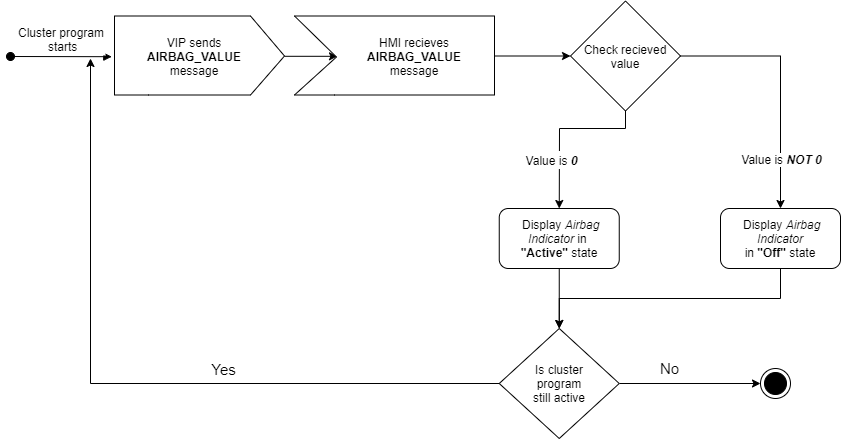

The diagram above was exported from draw.io. Its source (the exported page's mxGraphModel, read from the mxfile embedded in the PNG):
<mxGraphModel dx="1825" dy="559" grid="1" gridSize="10" guides="1" tooltips="1" connect="1" arrows="1" fold="1" page="1" pageScale="1" pageWidth="827" pageHeight="1169" math="0" shadow="0">
  <root>
    <mxCell id="0" />
    <mxCell id="1" parent="0" />
    <mxCell id="zDgJxYDyZ430KHNFPg7d-7" value="Cluster program&#10; starts" style="verticalAlign=bottom;startArrow=oval;endArrow=block;startSize=8;shadow=0;strokeWidth=1;fontSize=12;entryX=-0.016;entryY=0.407;entryDx=0;entryDy=0;entryPerimeter=0;" parent="1" target="zDgJxYDyZ430KHNFPg7d-9" edge="1">
      <mxGeometry relative="1" as="geometry">
        <mxPoint x="-70" y="248" as="sourcePoint" />
        <mxPoint x="200" y="110" as="targetPoint" />
        <mxPoint as="offset" />
      </mxGeometry>
    </mxCell>
    <mxCell id="zDgJxYDyZ430KHNFPg7d-8" style="edgeStyle=orthogonalEdgeStyle;rounded=0;orthogonalLoop=1;jettySize=auto;html=1;entryX=0.215;entryY=0.403;entryDx=0;entryDy=0;entryPerimeter=0;" parent="1" source="zDgJxYDyZ430KHNFPg7d-9" target="zDgJxYDyZ430KHNFPg7d-10" edge="1">
      <mxGeometry relative="1" as="geometry">
        <Array as="points">
          <mxPoint x="194" y="247.5" />
        </Array>
      </mxGeometry>
    </mxCell>
    <mxCell id="zDgJxYDyZ430KHNFPg7d-9" value="" style="verticalLabelPosition=bottom;verticalAlign=top;html=1;shape=mxgraph.basic.polygon;polyCoords=[[0,0],[0.8,0],[1,0.4],[1,0.4],[0.8,0.79],[0.2,0.79],[0,0.79],[0,0.25]];polyline=0;" parent="1" vertex="1">
      <mxGeometry x="34" y="207.5" width="170" height="100" as="geometry" />
    </mxCell>
    <mxCell id="zDgJxYDyZ430KHNFPg7d-19" style="edgeStyle=orthogonalEdgeStyle;rounded=0;orthogonalLoop=1;jettySize=auto;html=1;fontSize=12;entryX=0;entryY=0.5;entryDx=0;entryDy=0;exitX=0.98;exitY=0.425;exitDx=0;exitDy=0;exitPerimeter=0;" parent="1" source="zDgJxYDyZ430KHNFPg7d-10" target="zDgJxYDyZ430KHNFPg7d-16" edge="1">
      <mxGeometry relative="1" as="geometry">
        <mxPoint x="650" y="120" as="targetPoint" />
        <Array as="points">
          <mxPoint x="410" y="248" />
        </Array>
      </mxGeometry>
    </mxCell>
    <mxCell id="zDgJxYDyZ430KHNFPg7d-10" value="" style="verticalLabelPosition=bottom;verticalAlign=top;html=1;shape=mxgraph.basic.polygon;polyCoords=[[0,0],[1,0],[1,0.4],[1,0.4],[1,0.79],[0.2,0.79],[0,0.79],[0.21,0.41]];polyline=0;" parent="1" vertex="1">
      <mxGeometry x="214" y="207.5" width="200" height="100" as="geometry" />
    </mxCell>
    <mxCell id="zDgJxYDyZ430KHNFPg7d-11" value="VIP sends&lt;br&gt;&lt;b&gt;AIRBAG_VALUE&lt;/b&gt;&lt;br&gt;message" style="text;html=1;strokeColor=none;fillColor=none;align=center;verticalAlign=middle;whiteSpace=wrap;rounded=0;" parent="1" vertex="1">
      <mxGeometry x="54" y="217.5" width="120" height="60" as="geometry" />
    </mxCell>
    <mxCell id="zDgJxYDyZ430KHNFPg7d-14" value="HMI recieves&lt;br&gt;&lt;b&gt;AIRBAG_VALUE&lt;br&gt;&lt;/b&gt;message" style="text;html=1;strokeColor=none;fillColor=none;align=center;verticalAlign=middle;whiteSpace=wrap;rounded=0;" parent="1" vertex="1">
      <mxGeometry x="274" y="217.5" width="120" height="60" as="geometry" />
    </mxCell>
    <mxCell id="zDgJxYDyZ430KHNFPg7d-63" style="edgeStyle=orthogonalEdgeStyle;rounded=0;orthogonalLoop=1;jettySize=auto;html=1;fontSize=15;" parent="1" source="zDgJxYDyZ430KHNFPg7d-16" target="zDgJxYDyZ430KHNFPg7d-30" edge="1">
      <mxGeometry relative="1" as="geometry">
        <mxPoint x="801.4563900000003" y="381.44999999999993" as="targetPoint" />
      </mxGeometry>
    </mxCell>
    <mxCell id="zDgJxYDyZ430KHNFPg7d-16" value="Check recieved value" style="rhombus;whiteSpace=wrap;html=1;fontSize=12;" parent="1" vertex="1">
      <mxGeometry x="490" y="192.5" width="110" height="110" as="geometry" />
    </mxCell>
    <mxCell id="zDgJxYDyZ430KHNFPg7d-117" style="edgeStyle=orthogonalEdgeStyle;rounded=0;orthogonalLoop=1;jettySize=auto;html=1;entryX=0.5;entryY=0;entryDx=0;entryDy=0;fontSize=15;" parent="1" source="zDgJxYDyZ430KHNFPg7d-30" target="zDgJxYDyZ430KHNFPg7d-45" edge="1">
      <mxGeometry relative="1" as="geometry">
        <Array as="points">
          <mxPoint x="700" y="490" />
          <mxPoint x="479" y="490" />
        </Array>
      </mxGeometry>
    </mxCell>
    <mxCell id="zDgJxYDyZ430KHNFPg7d-30" value="&amp;nbsp;Display&amp;nbsp;&lt;i&gt;Airbag Indicator &lt;/i&gt;in&amp;nbsp;&lt;b&gt;&quot;Off&quot;&amp;nbsp;&lt;/b&gt;state" style="rounded=1;whiteSpace=wrap;html=1;fontSize=12;" parent="1" vertex="1">
      <mxGeometry x="640" y="400" width="120" height="60" as="geometry" />
    </mxCell>
    <mxCell id="zDgJxYDyZ430KHNFPg7d-56" style="edgeStyle=orthogonalEdgeStyle;rounded=0;orthogonalLoop=1;jettySize=auto;html=1;fontSize=12;" parent="1" source="zDgJxYDyZ430KHNFPg7d-45" edge="1">
      <mxGeometry relative="1" as="geometry">
        <mxPoint x="10" y="250" as="targetPoint" />
      </mxGeometry>
    </mxCell>
    <mxCell id="zDgJxYDyZ430KHNFPg7d-57" value="Yes" style="edgeLabel;html=1;align=center;verticalAlign=middle;resizable=0;points=[];fontSize=15;" parent="zDgJxYDyZ430KHNFPg7d-56" vertex="1" connectable="0">
      <mxGeometry x="-0.1472" y="-5" relative="1" as="geometry">
        <mxPoint x="36.25" y="-10" as="offset" />
      </mxGeometry>
    </mxCell>
    <mxCell id="zDgJxYDyZ430KHNFPg7d-58" style="edgeStyle=orthogonalEdgeStyle;rounded=0;orthogonalLoop=1;jettySize=auto;html=1;fontSize=15;" parent="1" source="zDgJxYDyZ430KHNFPg7d-45" edge="1">
      <mxGeometry relative="1" as="geometry">
        <mxPoint x="680" y="574.9999999999998" as="targetPoint" />
      </mxGeometry>
    </mxCell>
    <mxCell id="zDgJxYDyZ430KHNFPg7d-60" value="No" style="edgeLabel;html=1;align=center;verticalAlign=middle;resizable=0;points=[];fontSize=15;" parent="zDgJxYDyZ430KHNFPg7d-58" vertex="1" connectable="0">
      <mxGeometry x="-0.2979" y="-1" relative="1" as="geometry">
        <mxPoint y="-16" as="offset" />
      </mxGeometry>
    </mxCell>
    <mxCell id="zDgJxYDyZ430KHNFPg7d-45" value="Is cluster&lt;br&gt;&amp;nbsp;program&amp;nbsp;&lt;br&gt;still active" style="rhombus;whiteSpace=wrap;html=1;fontSize=12;" parent="1" vertex="1">
      <mxGeometry x="418.75" y="520" width="120" height="110" as="geometry" />
    </mxCell>
    <mxCell id="zDgJxYDyZ430KHNFPg7d-61" value="" style="ellipse;html=1;shape=endState;fillColor=#000000;strokeColor=#000000;" parent="1" vertex="1">
      <mxGeometry x="680" y="560" width="30" height="30" as="geometry" />
    </mxCell>
    <mxCell id="zDgJxYDyZ430KHNFPg7d-64" value="Value is &lt;b&gt;&lt;i&gt;NOT 0&lt;/i&gt;&lt;/b&gt;" style="edgeLabel;html=1;align=center;verticalAlign=middle;resizable=0;points=[];fontSize=12;" parent="1" vertex="1" connectable="0">
      <mxGeometry x="700" y="350" as="geometry" />
    </mxCell>
    <mxCell id="zDgJxYDyZ430KHNFPg7d-116" style="edgeStyle=orthogonalEdgeStyle;rounded=0;orthogonalLoop=1;jettySize=auto;html=1;fontSize=15;" parent="1" source="zDgJxYDyZ430KHNFPg7d-91" target="zDgJxYDyZ430KHNFPg7d-45" edge="1">
      <mxGeometry relative="1" as="geometry" />
    </mxCell>
    <mxCell id="zDgJxYDyZ430KHNFPg7d-91" value="&amp;nbsp;Display&amp;nbsp;&lt;i&gt;Airbag Indicator&amp;nbsp;&lt;/i&gt;in &lt;br&gt;&lt;b&gt;&quot;Active&quot;&lt;/b&gt; state" style="rounded=1;whiteSpace=wrap;html=1;fontSize=12;" parent="1" vertex="1">
      <mxGeometry x="418.75" y="400" width="120" height="60" as="geometry" />
    </mxCell>
    <mxCell id="zDgJxYDyZ430KHNFPg7d-97" value="" style="endArrow=classic;html=1;fontSize=15;exitX=0.5;exitY=1;exitDx=0;exitDy=0;entryX=0.5;entryY=0;entryDx=0;entryDy=0;rounded=0;" parent="1" source="zDgJxYDyZ430KHNFPg7d-16" target="zDgJxYDyZ430KHNFPg7d-91" edge="1">
      <mxGeometry width="50" height="50" relative="1" as="geometry">
        <mxPoint x="490" y="450" as="sourcePoint" />
        <mxPoint x="282.43982000000005" y="381.80499999999984" as="targetPoint" />
        <Array as="points">
          <mxPoint x="545" y="320" />
          <mxPoint x="479" y="320" />
        </Array>
      </mxGeometry>
    </mxCell>
    <mxCell id="zDgJxYDyZ430KHNFPg7d-99" value="&lt;span style=&quot;font-size: 12px&quot;&gt;Value is&amp;nbsp;&lt;/span&gt;&lt;b style=&quot;font-size: 12px&quot;&gt;&lt;i&gt;0&lt;/i&gt;&lt;/b&gt;" style="edgeLabel;html=1;align=center;verticalAlign=middle;resizable=0;points=[];fontSize=15;" parent="zDgJxYDyZ430KHNFPg7d-97" vertex="1" connectable="0">
      <mxGeometry x="-0.026" y="-2" relative="1" as="geometry">
        <mxPoint x="-12.5" y="32" as="offset" />
      </mxGeometry>
    </mxCell>
  </root>
</mxGraphModel>